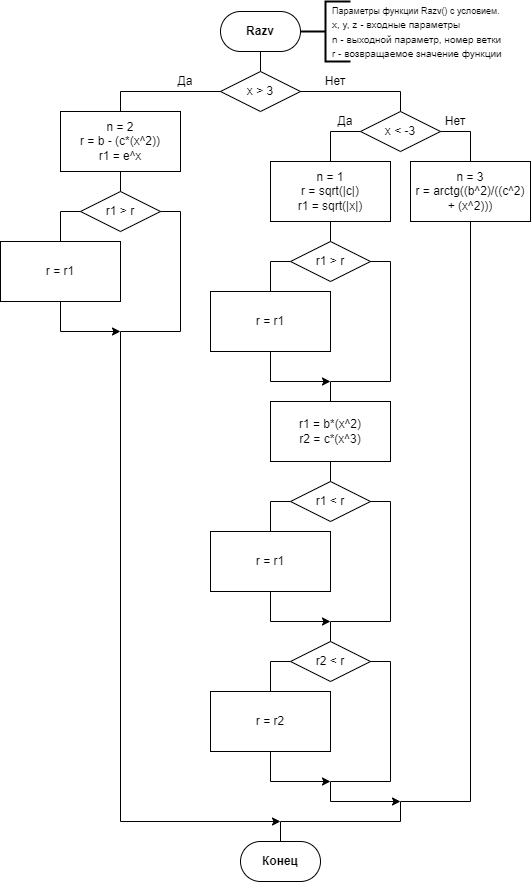

The diagram above was exported from draw.io. Its source (the exported page's mxGraphModel, read from the mxfile embedded in the PNG):
<mxGraphModel dx="1098" dy="988" grid="1" gridSize="10" guides="0" tooltips="1" connect="1" arrows="0" fold="1" page="1" pageScale="1" pageWidth="827" pageHeight="1169" background="none" math="0" shadow="0">
  <root>
    <mxCell id="0" />
    <mxCell id="1" parent="0" />
    <mxCell id="GEsONsv_8qL6iSuzSnir-1" value="x &amp;gt; 3" style="rhombus;whiteSpace=wrap;html=1;" vertex="1" parent="1">
      <mxGeometry x="380" y="130" width="80" height="40" as="geometry" />
    </mxCell>
    <mxCell id="GEsONsv_8qL6iSuzSnir-2" value="" style="endArrow=none;html=1;rounded=0;entryX=0.5;entryY=1;entryDx=0;entryDy=0;entryPerimeter=0;exitX=0.5;exitY=0;exitDx=0;exitDy=0;" edge="1" parent="1" source="GEsONsv_8qL6iSuzSnir-1">
      <mxGeometry width="50" height="50" relative="1" as="geometry">
        <mxPoint x="230" y="220" as="sourcePoint" />
        <mxPoint x="420" y="110" as="targetPoint" />
      </mxGeometry>
    </mxCell>
    <mxCell id="GEsONsv_8qL6iSuzSnir-3" value="x &amp;lt; -3" style="rhombus;whiteSpace=wrap;html=1;" vertex="1" parent="1">
      <mxGeometry x="520" y="170" width="80" height="40" as="geometry" />
    </mxCell>
    <mxCell id="GEsONsv_8qL6iSuzSnir-4" value="" style="endArrow=none;html=1;rounded=0;entryX=1;entryY=0.5;entryDx=0;entryDy=0;exitX=0.5;exitY=0;exitDx=0;exitDy=0;" edge="1" parent="1" source="GEsONsv_8qL6iSuzSnir-3" target="GEsONsv_8qL6iSuzSnir-1">
      <mxGeometry width="50" height="50" relative="1" as="geometry">
        <mxPoint x="280" y="270" as="sourcePoint" />
        <mxPoint x="330" y="220" as="targetPoint" />
        <Array as="points">
          <mxPoint x="560" y="150" />
        </Array>
      </mxGeometry>
    </mxCell>
    <mxCell id="GEsONsv_8qL6iSuzSnir-5" value="Нет" style="text;html=1;strokeColor=none;fillColor=none;align=center;verticalAlign=middle;whiteSpace=wrap;rounded=0;" vertex="1" parent="1">
      <mxGeometry x="480" y="130" width="30" height="20" as="geometry" />
    </mxCell>
    <mxCell id="GEsONsv_8qL6iSuzSnir-6" value="r1 = b*(x^2)&lt;br&gt;r2 = c*(x^3)" style="rounded=0;whiteSpace=wrap;html=1;" vertex="1" parent="1">
      <mxGeometry x="430" y="460" width="120" height="60" as="geometry" />
    </mxCell>
    <mxCell id="GEsONsv_8qL6iSuzSnir-7" value="" style="endArrow=none;html=1;rounded=0;entryX=0;entryY=0.5;entryDx=0;entryDy=0;" edge="1" parent="1" target="GEsONsv_8qL6iSuzSnir-1">
      <mxGeometry width="50" height="50" relative="1" as="geometry">
        <mxPoint x="280" y="170" as="sourcePoint" />
        <mxPoint x="340" y="150" as="targetPoint" />
        <Array as="points">
          <mxPoint x="280" y="150" />
        </Array>
      </mxGeometry>
    </mxCell>
    <mxCell id="GEsONsv_8qL6iSuzSnir-8" value="Да" style="text;html=1;strokeColor=none;fillColor=none;align=center;verticalAlign=middle;whiteSpace=wrap;rounded=0;" vertex="1" parent="1">
      <mxGeometry x="330" y="130" width="30" height="20" as="geometry" />
    </mxCell>
    <mxCell id="GEsONsv_8qL6iSuzSnir-9" value="n = 1&lt;br&gt;r = sqrt(|c|)&lt;br&gt;r1 = sqrt(|x|)" style="rounded=0;whiteSpace=wrap;html=1;" vertex="1" parent="1">
      <mxGeometry x="430" y="220" width="120" height="60" as="geometry" />
    </mxCell>
    <mxCell id="GEsONsv_8qL6iSuzSnir-10" value="r1 &amp;lt; r" style="rhombus;whiteSpace=wrap;html=1;" vertex="1" parent="1">
      <mxGeometry x="450" y="540" width="80" height="40" as="geometry" />
    </mxCell>
    <mxCell id="GEsONsv_8qL6iSuzSnir-11" value="" style="endArrow=none;html=1;rounded=0;entryX=0.5;entryY=1;entryDx=0;entryDy=0;exitX=0.5;exitY=0;exitDx=0;exitDy=0;" edge="1" parent="1" source="GEsONsv_8qL6iSuzSnir-10" target="GEsONsv_8qL6iSuzSnir-6">
      <mxGeometry width="50" height="50" relative="1" as="geometry">
        <mxPoint x="530" y="640" as="sourcePoint" />
        <mxPoint x="580" y="590" as="targetPoint" />
      </mxGeometry>
    </mxCell>
    <mxCell id="GEsONsv_8qL6iSuzSnir-13" value="r = r1" style="rounded=0;whiteSpace=wrap;html=1;" vertex="1" parent="1">
      <mxGeometry x="370" y="590" width="120" height="60" as="geometry" />
    </mxCell>
    <mxCell id="GEsONsv_8qL6iSuzSnir-14" value="" style="endArrow=none;html=1;rounded=0;entryX=0;entryY=0.5;entryDx=0;entryDy=0;exitX=0.5;exitY=0;exitDx=0;exitDy=0;" edge="1" parent="1" source="GEsONsv_8qL6iSuzSnir-13" target="GEsONsv_8qL6iSuzSnir-10">
      <mxGeometry width="50" height="50" relative="1" as="geometry">
        <mxPoint x="520" y="670" as="sourcePoint" />
        <mxPoint x="570" y="620" as="targetPoint" />
        <Array as="points">
          <mxPoint x="430" y="560" />
        </Array>
      </mxGeometry>
    </mxCell>
    <mxCell id="GEsONsv_8qL6iSuzSnir-15" value="" style="endArrow=classic;html=1;rounded=0;exitX=0.5;exitY=1;exitDx=0;exitDy=0;" edge="1" parent="1" source="GEsONsv_8qL6iSuzSnir-13">
      <mxGeometry width="50" height="50" relative="1" as="geometry">
        <mxPoint x="500" y="770" as="sourcePoint" />
        <mxPoint x="490" y="680" as="targetPoint" />
        <Array as="points">
          <mxPoint x="430" y="680" />
        </Array>
      </mxGeometry>
    </mxCell>
    <mxCell id="GEsONsv_8qL6iSuzSnir-16" value="" style="endArrow=none;html=1;rounded=0;entryX=1;entryY=0.5;entryDx=0;entryDy=0;" edge="1" parent="1" target="GEsONsv_8qL6iSuzSnir-10">
      <mxGeometry width="50" height="50" relative="1" as="geometry">
        <mxPoint x="490" y="680" as="sourcePoint" />
        <mxPoint x="660" y="650" as="targetPoint" />
        <Array as="points">
          <mxPoint x="550" y="680" />
          <mxPoint x="550" y="560" />
        </Array>
      </mxGeometry>
    </mxCell>
    <mxCell id="GEsONsv_8qL6iSuzSnir-17" value="r2 &amp;lt; r" style="rhombus;whiteSpace=wrap;html=1;" vertex="1" parent="1">
      <mxGeometry x="450" y="700" width="80" height="40" as="geometry" />
    </mxCell>
    <mxCell id="GEsONsv_8qL6iSuzSnir-18" value="r = r2" style="rounded=0;whiteSpace=wrap;html=1;" vertex="1" parent="1">
      <mxGeometry x="370" y="750" width="120" height="60" as="geometry" />
    </mxCell>
    <mxCell id="GEsONsv_8qL6iSuzSnir-19" value="" style="endArrow=none;html=1;rounded=0;entryX=0;entryY=0.5;entryDx=0;entryDy=0;exitX=0.5;exitY=0;exitDx=0;exitDy=0;" edge="1" parent="1" source="GEsONsv_8qL6iSuzSnir-18" target="GEsONsv_8qL6iSuzSnir-17">
      <mxGeometry width="50" height="50" relative="1" as="geometry">
        <mxPoint x="520" y="830" as="sourcePoint" />
        <mxPoint x="570" y="780" as="targetPoint" />
        <Array as="points">
          <mxPoint x="430" y="720" />
        </Array>
      </mxGeometry>
    </mxCell>
    <mxCell id="GEsONsv_8qL6iSuzSnir-20" value="" style="endArrow=classic;html=1;rounded=0;exitX=0.5;exitY=1;exitDx=0;exitDy=0;" edge="1" parent="1" source="GEsONsv_8qL6iSuzSnir-18">
      <mxGeometry width="50" height="50" relative="1" as="geometry">
        <mxPoint x="500" y="930" as="sourcePoint" />
        <mxPoint x="490" y="840" as="targetPoint" />
        <Array as="points">
          <mxPoint x="430" y="840" />
        </Array>
      </mxGeometry>
    </mxCell>
    <mxCell id="GEsONsv_8qL6iSuzSnir-21" value="" style="endArrow=none;html=1;rounded=0;entryX=1;entryY=0.5;entryDx=0;entryDy=0;" edge="1" parent="1" target="GEsONsv_8qL6iSuzSnir-17">
      <mxGeometry width="50" height="50" relative="1" as="geometry">
        <mxPoint x="490" y="840" as="sourcePoint" />
        <mxPoint x="660" y="810" as="targetPoint" />
        <Array as="points">
          <mxPoint x="550" y="840" />
          <mxPoint x="550" y="720" />
        </Array>
      </mxGeometry>
    </mxCell>
    <mxCell id="GEsONsv_8qL6iSuzSnir-22" value="" style="endArrow=none;html=1;rounded=0;exitX=0.5;exitY=0;exitDx=0;exitDy=0;" edge="1" parent="1" source="GEsONsv_8qL6iSuzSnir-17">
      <mxGeometry width="50" height="50" relative="1" as="geometry">
        <mxPoint x="670" y="740" as="sourcePoint" />
        <mxPoint x="490" y="680" as="targetPoint" />
      </mxGeometry>
    </mxCell>
    <mxCell id="GEsONsv_8qL6iSuzSnir-23" value="r1 &amp;gt; r" style="rhombus;whiteSpace=wrap;html=1;" vertex="1" parent="1">
      <mxGeometry x="450" y="300" width="80" height="40" as="geometry" />
    </mxCell>
    <mxCell id="GEsONsv_8qL6iSuzSnir-24" value="r = r1" style="rounded=0;whiteSpace=wrap;html=1;" vertex="1" parent="1">
      <mxGeometry x="370" y="350" width="120" height="60" as="geometry" />
    </mxCell>
    <mxCell id="GEsONsv_8qL6iSuzSnir-25" value="" style="endArrow=none;html=1;rounded=0;entryX=0;entryY=0.5;entryDx=0;entryDy=0;exitX=0.5;exitY=0;exitDx=0;exitDy=0;" edge="1" parent="1" source="GEsONsv_8qL6iSuzSnir-24" target="GEsONsv_8qL6iSuzSnir-23">
      <mxGeometry width="50" height="50" relative="1" as="geometry">
        <mxPoint x="520" y="430" as="sourcePoint" />
        <mxPoint x="570" y="380" as="targetPoint" />
        <Array as="points">
          <mxPoint x="430" y="320" />
        </Array>
      </mxGeometry>
    </mxCell>
    <mxCell id="GEsONsv_8qL6iSuzSnir-26" value="" style="endArrow=classic;html=1;rounded=0;exitX=0.5;exitY=1;exitDx=0;exitDy=0;" edge="1" parent="1" source="GEsONsv_8qL6iSuzSnir-24">
      <mxGeometry width="50" height="50" relative="1" as="geometry">
        <mxPoint x="500" y="530" as="sourcePoint" />
        <mxPoint x="490" y="440" as="targetPoint" />
        <Array as="points">
          <mxPoint x="430" y="440" />
        </Array>
      </mxGeometry>
    </mxCell>
    <mxCell id="GEsONsv_8qL6iSuzSnir-27" value="" style="endArrow=none;html=1;rounded=0;entryX=1;entryY=0.5;entryDx=0;entryDy=0;" edge="1" parent="1" target="GEsONsv_8qL6iSuzSnir-23">
      <mxGeometry width="50" height="50" relative="1" as="geometry">
        <mxPoint x="490" y="440" as="sourcePoint" />
        <mxPoint x="660" y="410" as="targetPoint" />
        <Array as="points">
          <mxPoint x="550" y="440" />
          <mxPoint x="550" y="320" />
        </Array>
      </mxGeometry>
    </mxCell>
    <mxCell id="GEsONsv_8qL6iSuzSnir-29" value="" style="endArrow=none;html=1;rounded=0;entryX=0.5;entryY=1;entryDx=0;entryDy=0;exitX=0.5;exitY=0;exitDx=0;exitDy=0;" edge="1" parent="1" source="GEsONsv_8qL6iSuzSnir-23" target="GEsONsv_8qL6iSuzSnir-9">
      <mxGeometry width="50" height="50" relative="1" as="geometry">
        <mxPoint x="670" y="340" as="sourcePoint" />
        <mxPoint x="720" y="290" as="targetPoint" />
      </mxGeometry>
    </mxCell>
    <mxCell id="GEsONsv_8qL6iSuzSnir-30" value="" style="endArrow=none;html=1;rounded=0;exitX=0.5;exitY=0;exitDx=0;exitDy=0;" edge="1" parent="1" source="GEsONsv_8qL6iSuzSnir-6">
      <mxGeometry width="50" height="50" relative="1" as="geometry">
        <mxPoint x="260" y="550" as="sourcePoint" />
        <mxPoint x="490" y="440" as="targetPoint" />
      </mxGeometry>
    </mxCell>
    <mxCell id="GEsONsv_8qL6iSuzSnir-31" value="" style="endArrow=none;html=1;rounded=0;entryX=0;entryY=0.5;entryDx=0;entryDy=0;exitX=0.5;exitY=0;exitDx=0;exitDy=0;" edge="1" parent="1" source="GEsONsv_8qL6iSuzSnir-9" target="GEsONsv_8qL6iSuzSnir-3">
      <mxGeometry width="50" height="50" relative="1" as="geometry">
        <mxPoint x="300" y="270" as="sourcePoint" />
        <mxPoint x="350" y="220" as="targetPoint" />
        <Array as="points">
          <mxPoint x="490" y="190" />
        </Array>
      </mxGeometry>
    </mxCell>
    <mxCell id="GEsONsv_8qL6iSuzSnir-32" value="Да" style="text;html=1;strokeColor=none;fillColor=none;align=center;verticalAlign=middle;whiteSpace=wrap;rounded=0;" vertex="1" parent="1">
      <mxGeometry x="490" y="170" width="30" height="20" as="geometry" />
    </mxCell>
    <mxCell id="GEsONsv_8qL6iSuzSnir-33" value="n = 2&lt;br&gt;r = b - (c*(x^2))&lt;br&gt;r1 = e^x" style="rounded=0;whiteSpace=wrap;html=1;" vertex="1" parent="1">
      <mxGeometry x="220" y="170" width="120" height="60" as="geometry" />
    </mxCell>
    <mxCell id="GEsONsv_8qL6iSuzSnir-34" value="r1 &amp;gt; r" style="rhombus;whiteSpace=wrap;html=1;" vertex="1" parent="1">
      <mxGeometry x="240" y="250" width="80" height="40" as="geometry" />
    </mxCell>
    <mxCell id="GEsONsv_8qL6iSuzSnir-35" value="r = r1" style="rounded=0;whiteSpace=wrap;html=1;" vertex="1" parent="1">
      <mxGeometry x="160" y="300" width="120" height="60" as="geometry" />
    </mxCell>
    <mxCell id="GEsONsv_8qL6iSuzSnir-36" value="" style="endArrow=none;html=1;rounded=0;entryX=0;entryY=0.5;entryDx=0;entryDy=0;exitX=0.5;exitY=0;exitDx=0;exitDy=0;" edge="1" parent="1" source="GEsONsv_8qL6iSuzSnir-35" target="GEsONsv_8qL6iSuzSnir-34">
      <mxGeometry width="50" height="50" relative="1" as="geometry">
        <mxPoint x="310" y="380" as="sourcePoint" />
        <mxPoint x="360" y="330" as="targetPoint" />
        <Array as="points">
          <mxPoint x="220" y="270" />
        </Array>
      </mxGeometry>
    </mxCell>
    <mxCell id="GEsONsv_8qL6iSuzSnir-37" value="" style="endArrow=classic;html=1;rounded=0;exitX=0.5;exitY=1;exitDx=0;exitDy=0;" edge="1" parent="1" source="GEsONsv_8qL6iSuzSnir-35">
      <mxGeometry width="50" height="50" relative="1" as="geometry">
        <mxPoint x="290" y="480" as="sourcePoint" />
        <mxPoint x="280" y="390" as="targetPoint" />
        <Array as="points">
          <mxPoint x="220" y="390" />
        </Array>
      </mxGeometry>
    </mxCell>
    <mxCell id="GEsONsv_8qL6iSuzSnir-38" value="" style="endArrow=none;html=1;rounded=0;entryX=1;entryY=0.5;entryDx=0;entryDy=0;" edge="1" parent="1" target="GEsONsv_8qL6iSuzSnir-34">
      <mxGeometry width="50" height="50" relative="1" as="geometry">
        <mxPoint x="280" y="390" as="sourcePoint" />
        <mxPoint x="450" y="360" as="targetPoint" />
        <Array as="points">
          <mxPoint x="340" y="390" />
          <mxPoint x="340" y="270" />
        </Array>
      </mxGeometry>
    </mxCell>
    <mxCell id="GEsONsv_8qL6iSuzSnir-39" value="" style="endArrow=none;html=1;rounded=0;entryX=0.5;entryY=1;entryDx=0;entryDy=0;exitX=0.5;exitY=0;exitDx=0;exitDy=0;" edge="1" parent="1" source="GEsONsv_8qL6iSuzSnir-34" target="GEsONsv_8qL6iSuzSnir-33">
      <mxGeometry width="50" height="50" relative="1" as="geometry">
        <mxPoint x="460" y="290" as="sourcePoint" />
        <mxPoint x="510" y="240" as="targetPoint" />
      </mxGeometry>
    </mxCell>
    <mxCell id="GEsONsv_8qL6iSuzSnir-40" value="" style="endArrow=classic;html=1;rounded=0;" edge="1" parent="1">
      <mxGeometry width="50" height="50" relative="1" as="geometry">
        <mxPoint x="280" y="390" as="sourcePoint" />
        <mxPoint x="440" y="880" as="targetPoint" />
        <Array as="points">
          <mxPoint x="280" y="880" />
        </Array>
      </mxGeometry>
    </mxCell>
    <mxCell id="GEsONsv_8qL6iSuzSnir-41" value="n = 3&lt;br&gt;r = arctg((b^2)/((c^2) + (x^2)))" style="rounded=0;whiteSpace=wrap;html=1;" vertex="1" parent="1">
      <mxGeometry x="570" y="220" width="120" height="60" as="geometry" />
    </mxCell>
    <mxCell id="GEsONsv_8qL6iSuzSnir-42" value="" style="endArrow=none;html=1;rounded=0;exitX=1;exitY=0.5;exitDx=0;exitDy=0;entryX=0.5;entryY=0;entryDx=0;entryDy=0;" edge="1" parent="1" source="GEsONsv_8qL6iSuzSnir-3" target="GEsONsv_8qL6iSuzSnir-41">
      <mxGeometry width="50" height="50" relative="1" as="geometry">
        <mxPoint x="710" y="170" as="sourcePoint" />
        <mxPoint x="760" y="120" as="targetPoint" />
        <Array as="points">
          <mxPoint x="630" y="190" />
        </Array>
      </mxGeometry>
    </mxCell>
    <mxCell id="GEsONsv_8qL6iSuzSnir-43" value="Нет" style="text;html=1;strokeColor=none;fillColor=none;align=center;verticalAlign=middle;whiteSpace=wrap;rounded=0;" vertex="1" parent="1">
      <mxGeometry x="600" y="170" width="30" height="20" as="geometry" />
    </mxCell>
    <mxCell id="GEsONsv_8qL6iSuzSnir-47" value="" style="endArrow=classic;html=1;rounded=0;" edge="1" parent="1">
      <mxGeometry width="50" height="50" relative="1" as="geometry">
        <mxPoint x="490" y="840" as="sourcePoint" />
        <mxPoint x="560" y="860" as="targetPoint" />
        <Array as="points">
          <mxPoint x="490" y="860" />
        </Array>
      </mxGeometry>
    </mxCell>
    <mxCell id="GEsONsv_8qL6iSuzSnir-48" value="" style="endArrow=none;html=1;rounded=0;entryX=0.5;entryY=1;entryDx=0;entryDy=0;" edge="1" parent="1" target="GEsONsv_8qL6iSuzSnir-41">
      <mxGeometry width="50" height="50" relative="1" as="geometry">
        <mxPoint x="560" y="860" as="sourcePoint" />
        <mxPoint x="160" y="580" as="targetPoint" />
        <Array as="points">
          <mxPoint x="630" y="860" />
        </Array>
      </mxGeometry>
    </mxCell>
    <mxCell id="GEsONsv_8qL6iSuzSnir-49" value="" style="endArrow=none;html=1;rounded=0;" edge="1" parent="1">
      <mxGeometry width="50" height="50" relative="1" as="geometry">
        <mxPoint x="440" y="880" as="sourcePoint" />
        <mxPoint x="560" y="860" as="targetPoint" />
        <Array as="points">
          <mxPoint x="560" y="880" />
        </Array>
      </mxGeometry>
    </mxCell>
    <mxCell id="GEsONsv_8qL6iSuzSnir-50" value="" style="endArrow=none;html=1;rounded=0;exitX=0.5;exitY=0;exitDx=0;exitDy=0;" edge="1" parent="1" source="GEsONsv_8qL6iSuzSnir-53">
      <mxGeometry width="50" height="50" relative="1" as="geometry">
        <mxPoint x="440" y="910" as="sourcePoint" />
        <mxPoint x="440" y="880" as="targetPoint" />
      </mxGeometry>
    </mxCell>
    <mxCell id="GEsONsv_8qL6iSuzSnir-52" value="&lt;b&gt;Razv&lt;/b&gt;" style="rounded=1;whiteSpace=wrap;html=1;arcSize=50;" vertex="1" parent="1">
      <mxGeometry x="380" y="70" width="80" height="40" as="geometry" />
    </mxCell>
    <mxCell id="GEsONsv_8qL6iSuzSnir-53" value="&lt;b&gt;Конец&lt;/b&gt;" style="rounded=1;whiteSpace=wrap;html=1;arcSize=50;" vertex="1" parent="1">
      <mxGeometry x="400" y="900" width="80" height="40" as="geometry" />
    </mxCell>
    <mxCell id="GEsONsv_8qL6iSuzSnir-54" value="" style="group" vertex="1" connectable="0" parent="1">
      <mxGeometry x="460" y="60" width="220" height="60" as="geometry" />
    </mxCell>
    <mxCell id="cmF1lUIxUgk8CuS8iypQ-2" value="" style="strokeWidth=2;html=1;shape=mxgraph.flowchart.annotation_2;align=left;labelPosition=right;pointerEvents=1;fontFamily=Helvetica;" parent="GEsONsv_8qL6iSuzSnir-54" vertex="1">
      <mxGeometry width="50" height="60" as="geometry" />
    </mxCell>
    <mxCell id="cmF1lUIxUgk8CuS8iypQ-3" value="&lt;div style=&quot;&quot;&gt;&lt;span style=&quot;font-size: 9px; background-color: initial;&quot;&gt;Параметры &lt;/span&gt;&lt;span style=&quot;background-color: initial; font-size: 9px;&quot;&gt;функции Razv() с условием.&lt;/span&gt;&lt;/div&gt;&lt;div style=&quot;&quot;&gt;&lt;font size=&quot;1&quot;&gt;x, y, z - входные параметры&lt;/font&gt;&lt;/div&gt;&lt;div style=&quot;&quot;&gt;&lt;font size=&quot;1&quot;&gt;n - выходной параметр, номер ветки&lt;/font&gt;&lt;/div&gt;&lt;div style=&quot;&quot;&gt;&lt;font size=&quot;1&quot;&gt;r - возвращаемое значение функции&lt;/font&gt;&lt;/div&gt;" style="text;html=1;strokeColor=none;fillColor=none;align=left;verticalAlign=middle;whiteSpace=wrap;rounded=0;fontFamily=Helvetica;" parent="GEsONsv_8qL6iSuzSnir-54" vertex="1">
      <mxGeometry x="30" width="190" height="60" as="geometry" />
    </mxCell>
  </root>
</mxGraphModel>